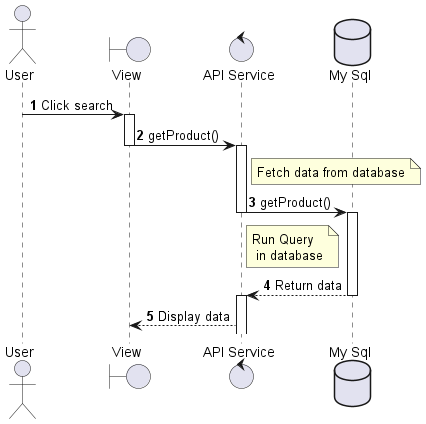

The diagram above was rendered by PlantUML. Its source (embedded in the PNG):
@startuml sequenceDiagram_Product_getData
actor User
boundary "View" as View
control "API Service" as APIService
database "My Sql" as DB

autonumber
User -> View --++ : Click search
View -> APIService --++ : getProduct()
note right of APIService: Fetch data from database
APIService -> DB --++ : getProduct()
note right of APIService: Run Query \n in database
DB --> APIService --++ : Return data
APIService --> View : Display data
@enduml